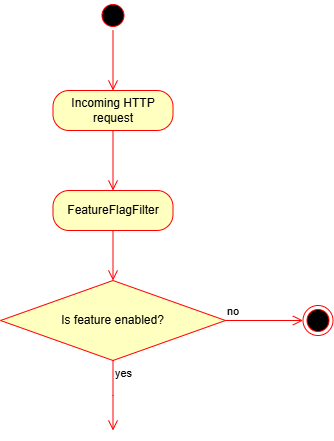

The diagram above was exported from draw.io. Its source (the exported page's mxGraphModel, read from the mxfile embedded in the PNG):
<mxGraphModel dx="784" dy="1099" grid="1" gridSize="10" guides="1" tooltips="1" connect="1" arrows="1" fold="1" page="1" pageScale="1" pageWidth="850" pageHeight="1100" math="0" shadow="0">
  <root>
    <mxCell id="0" />
    <mxCell id="1" parent="0" />
    <mxCell id="wzwJiK6ON4lGMnt6PFV8-2" value="" style="ellipse;html=1;shape=startState;fillColor=#000000;strokeColor=#ff0000;" vertex="1" parent="1">
      <mxGeometry x="317.5" y="280" width="30" height="30" as="geometry" />
    </mxCell>
    <mxCell id="wzwJiK6ON4lGMnt6PFV8-3" value="" style="edgeStyle=orthogonalEdgeStyle;html=1;verticalAlign=bottom;endArrow=open;endSize=8;strokeColor=#ff0000;rounded=0;entryX=0.5;entryY=0;entryDx=0;entryDy=0;" edge="1" source="wzwJiK6ON4lGMnt6PFV8-2" parent="1" target="wzwJiK6ON4lGMnt6PFV8-4">
      <mxGeometry relative="1" as="geometry">
        <mxPoint x="332.5" y="390" as="targetPoint" />
      </mxGeometry>
    </mxCell>
    <mxCell id="wzwJiK6ON4lGMnt6PFV8-4" value="Incoming HTTP request" style="rounded=1;whiteSpace=wrap;html=1;arcSize=40;fontColor=#000000;fillColor=#ffffc0;strokeColor=#ff0000;" vertex="1" parent="1">
      <mxGeometry x="272.5" y="370" width="120" height="40" as="geometry" />
    </mxCell>
    <mxCell id="wzwJiK6ON4lGMnt6PFV8-5" value="" style="edgeStyle=orthogonalEdgeStyle;html=1;verticalAlign=bottom;endArrow=open;endSize=8;strokeColor=#ff0000;rounded=0;entryX=0.5;entryY=0;entryDx=0;entryDy=0;" edge="1" source="wzwJiK6ON4lGMnt6PFV8-4" parent="1" target="wzwJiK6ON4lGMnt6PFV8-6">
      <mxGeometry relative="1" as="geometry">
        <mxPoint x="332.5" y="500" as="targetPoint" />
      </mxGeometry>
    </mxCell>
    <mxCell id="wzwJiK6ON4lGMnt6PFV8-6" value="FeatureFlagFilter" style="rounded=1;whiteSpace=wrap;html=1;arcSize=40;fontColor=#000000;fillColor=#ffffc0;strokeColor=#ff0000;" vertex="1" parent="1">
      <mxGeometry x="272.5" y="470" width="120" height="40" as="geometry" />
    </mxCell>
    <mxCell id="wzwJiK6ON4lGMnt6PFV8-7" value="" style="edgeStyle=orthogonalEdgeStyle;html=1;verticalAlign=bottom;endArrow=open;endSize=8;strokeColor=#ff0000;rounded=0;entryX=0.5;entryY=0;entryDx=0;entryDy=0;" edge="1" source="wzwJiK6ON4lGMnt6PFV8-6" parent="1" target="wzwJiK6ON4lGMnt6PFV8-8">
      <mxGeometry relative="1" as="geometry">
        <mxPoint x="332.5" y="620" as="targetPoint" />
      </mxGeometry>
    </mxCell>
    <mxCell id="wzwJiK6ON4lGMnt6PFV8-8" value="Is feature enabled?" style="rhombus;whiteSpace=wrap;html=1;fontColor=#000000;fillColor=#ffffc0;strokeColor=#ff0000;" vertex="1" parent="1">
      <mxGeometry x="220" y="560" width="225" height="80" as="geometry" />
    </mxCell>
    <mxCell id="wzwJiK6ON4lGMnt6PFV8-9" value="no" style="edgeStyle=orthogonalEdgeStyle;html=1;align=left;verticalAlign=bottom;endArrow=open;endSize=8;strokeColor=#ff0000;rounded=0;entryX=0;entryY=0.5;entryDx=0;entryDy=0;" edge="1" source="wzwJiK6ON4lGMnt6PFV8-8" parent="1" target="wzwJiK6ON4lGMnt6PFV8-11">
      <mxGeometry x="-1" relative="1" as="geometry">
        <mxPoint x="507.5" y="610" as="targetPoint" />
      </mxGeometry>
    </mxCell>
    <mxCell id="wzwJiK6ON4lGMnt6PFV8-10" value="yes" style="edgeStyle=orthogonalEdgeStyle;html=1;align=left;verticalAlign=top;endArrow=open;endSize=8;strokeColor=#ff0000;rounded=0;" edge="1" source="wzwJiK6ON4lGMnt6PFV8-8" parent="1">
      <mxGeometry x="-1" relative="1" as="geometry">
        <mxPoint x="332.5" y="710" as="targetPoint" />
      </mxGeometry>
    </mxCell>
    <mxCell id="wzwJiK6ON4lGMnt6PFV8-11" value="" style="ellipse;html=1;shape=endState;fillColor=#000000;strokeColor=#ff0000;" vertex="1" parent="1">
      <mxGeometry x="522.5" y="585" width="30" height="30" as="geometry" />
    </mxCell>
  </root>
</mxGraphModel>